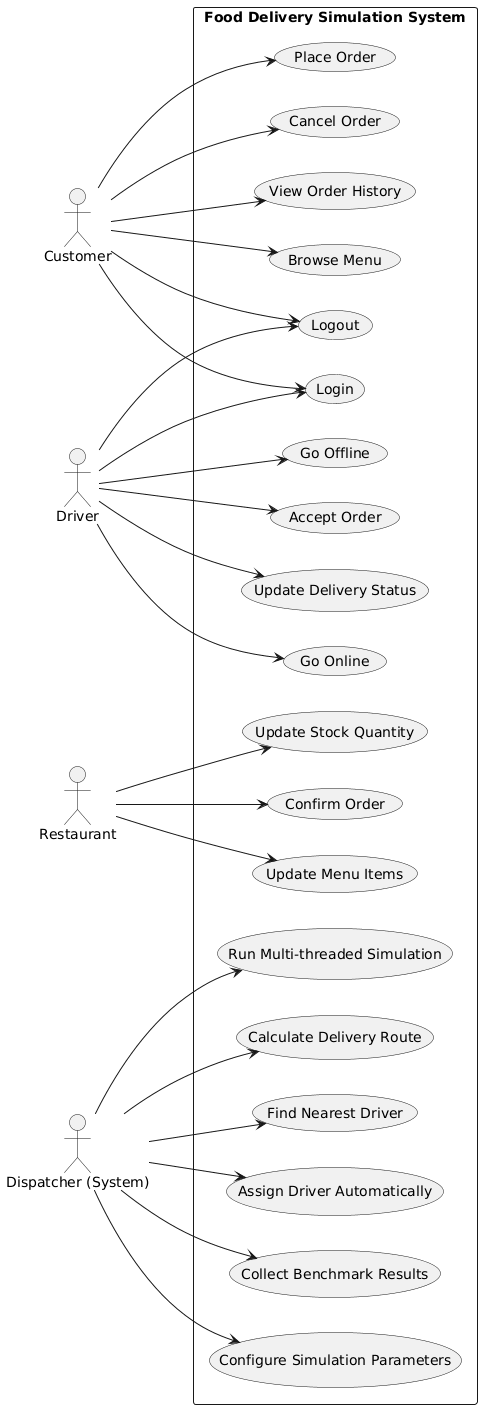

The diagram above was rendered by PlantUML. Its source (embedded in the PNG):
@startuml
left to right direction

' --- ĐỊNH NGHĨA CÁC ACTOR PHẲNG (KHÔNG NỐI VỚI NHAU) ---
actor "Customer" as cust
actor "Driver" as drv
actor "Restaurant" as rest
actor "Dispatcher (System)" as disp

rectangle "Food Delivery Simulation System" {
    
    ' Các chức năng Tài khoản tài khoản độc lập
    usecase "Login" as UC_Login
    usecase "Logout" as UC_Logout
    
    ' Các chức năng của Khách hàng
    usecase "Browse Menu" as UC_Browse
    usecase "Place Order" as UC_PlaceOrder
    usecase "Cancel Order" as UC_CancelOrder
    usecase "View Order History" as UC_OrderHist
    
    ' Các chức năng của Tài xế
    usecase "Go Online" as UC_Online
    usecase "Go Offline" as UC_Offline
    usecase "Accept Order" as UC_AcceptOrder
    usecase "Update Delivery Status" as UC_DelivStatus
    
    ' Các chức năng của Nhà hàng (Cập nhật dữ liệu cấu hình đơn/kho)
    usecase "Update Menu Items" as UC_UpMenu
    usecase "Update Stock Quantity" as UC_UpStock
    usecase "Confirm Order" as UC_ConfirmOrder
    
    ' Phân hệ Giả lập & Đo hiệu năng (Cốt lõi đồ án)
    usecase "Configure Simulation Parameters" as UC_ConfigSim
    usecase "Run Multi-threaded Simulation" as UC_RunSim
    usecase "Calculate Delivery Route" as UC_CalcRoute
    usecase "Find Nearest Driver" as UC_FindDriver
    usecase "Assign Driver Automatically" as UC_AssignDriver
    usecase "Collect Benchmark Results" as UC_Benchmark
}

' --- ĐƯỜNG NỐI CHỈ ĐI TỪ ACTOR ĐẾN USE CASE ---

' Đường nối của Customer
cust --> UC_Login
cust --> UC_Logout
cust --> UC_Browse
cust --> UC_PlaceOrder
cust --> UC_CancelOrder
cust --> UC_OrderHist

' Đường nối của Driver
drv --> UC_Login
drv --> UC_Logout
drv --> UC_Online
drv --> UC_Offline
drv --> UC_AcceptOrder
drv --> UC_DelivStatus

' Đường nối của Restaurant
rest --> UC_UpMenu
rest --> UC_UpStock
rest --> UC_ConfirmOrder

' Đường nối của Hệ thống điều phối & Giả lập tự động
disp --> UC_ConfigSim
disp --> UC_RunSim
disp --> UC_CalcRoute
disp --> UC_FindDriver
disp --> UC_AssignDriver
disp --> UC_Benchmark
@enduml